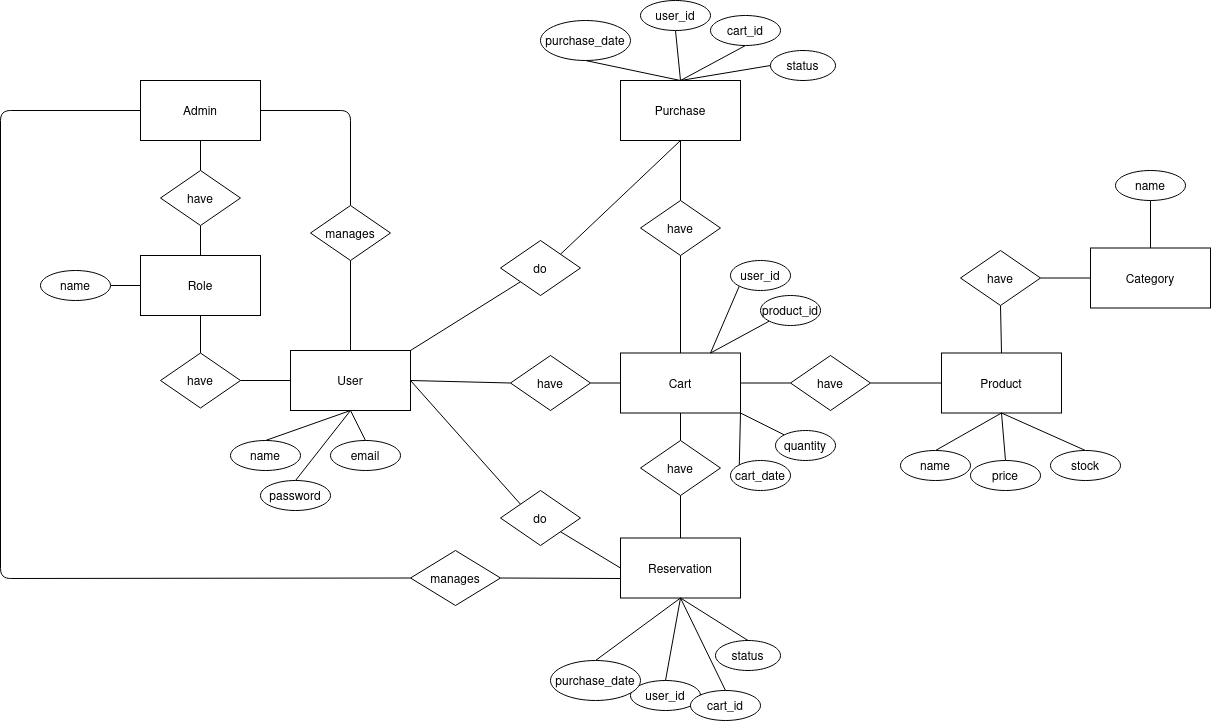

The diagram above was exported from draw.io. Its source (the exported page's mxGraphModel, read from the mxfile embedded in the PNG):
<mxGraphModel dx="1434" dy="790" grid="1" gridSize="10" guides="1" tooltips="1" connect="1" arrows="1" fold="1" page="1" pageScale="1" pageWidth="850" pageHeight="1100" math="0" shadow="0">
  <root>
    <mxCell id="0" />
    <mxCell id="1" parent="0" />
    <mxCell id="F8_5vHamBAaNeUC6fleF-2" style="edgeStyle=none;html=1;exitX=1;exitY=0.5;exitDx=0;exitDy=0;entryX=0;entryY=0.5;entryDx=0;entryDy=0;endArrow=none;endFill=0;" edge="1" parent="1" source="F8_5vHamBAaNeUC6fleF-5" target="F8_5vHamBAaNeUC6fleF-40">
      <mxGeometry relative="1" as="geometry" />
    </mxCell>
    <mxCell id="F8_5vHamBAaNeUC6fleF-3" style="edgeStyle=none;html=1;exitX=1;exitY=0;exitDx=0;exitDy=0;entryX=0;entryY=1;entryDx=0;entryDy=0;endArrow=none;endFill=0;" edge="1" parent="1" source="F8_5vHamBAaNeUC6fleF-5" target="F8_5vHamBAaNeUC6fleF-45">
      <mxGeometry relative="1" as="geometry" />
    </mxCell>
    <mxCell id="F8_5vHamBAaNeUC6fleF-4" style="edgeStyle=none;html=1;exitX=0.5;exitY=0;exitDx=0;exitDy=0;endArrow=none;endFill=0;" edge="1" parent="1" source="F8_5vHamBAaNeUC6fleF-5" target="F8_5vHamBAaNeUC6fleF-80">
      <mxGeometry relative="1" as="geometry" />
    </mxCell>
    <mxCell id="F8_5vHamBAaNeUC6fleF-5" value="User" style="rounded=0;whiteSpace=wrap;html=1;" vertex="1" parent="1">
      <mxGeometry x="370" y="490" width="120" height="60" as="geometry" />
    </mxCell>
    <mxCell id="F8_5vHamBAaNeUC6fleF-6" style="edgeStyle=none;html=1;exitX=0.5;exitY=0;exitDx=0;exitDy=0;entryX=0.5;entryY=1;entryDx=0;entryDy=0;endArrow=none;endFill=0;" edge="1" parent="1" source="F8_5vHamBAaNeUC6fleF-7" target="F8_5vHamBAaNeUC6fleF-5">
      <mxGeometry relative="1" as="geometry" />
    </mxCell>
    <mxCell id="F8_5vHamBAaNeUC6fleF-7" value="name" style="ellipse;whiteSpace=wrap;html=1;" vertex="1" parent="1">
      <mxGeometry x="310" y="580" width="70" height="30" as="geometry" />
    </mxCell>
    <mxCell id="F8_5vHamBAaNeUC6fleF-8" style="edgeStyle=none;html=1;exitX=1;exitY=0.5;exitDx=0;exitDy=0;entryX=0;entryY=0.5;entryDx=0;entryDy=0;endArrow=none;endFill=0;" edge="1" parent="1" source="F8_5vHamBAaNeUC6fleF-9" target="F8_5vHamBAaNeUC6fleF-5">
      <mxGeometry relative="1" as="geometry" />
    </mxCell>
    <mxCell id="F8_5vHamBAaNeUC6fleF-9" value="have" style="rhombus;whiteSpace=wrap;html=1;" vertex="1" parent="1">
      <mxGeometry x="240" y="492.5" width="80" height="55" as="geometry" />
    </mxCell>
    <mxCell id="F8_5vHamBAaNeUC6fleF-10" style="edgeStyle=none;html=1;exitX=0.5;exitY=0;exitDx=0;exitDy=0;entryX=0.5;entryY=1;entryDx=0;entryDy=0;endArrow=none;endFill=0;" edge="1" parent="1" source="F8_5vHamBAaNeUC6fleF-11" target="F8_5vHamBAaNeUC6fleF-5">
      <mxGeometry relative="1" as="geometry" />
    </mxCell>
    <mxCell id="F8_5vHamBAaNeUC6fleF-11" value="email" style="ellipse;whiteSpace=wrap;html=1;" vertex="1" parent="1">
      <mxGeometry x="410" y="580" width="70" height="30" as="geometry" />
    </mxCell>
    <mxCell id="F8_5vHamBAaNeUC6fleF-12" style="edgeStyle=none;html=1;exitX=0.5;exitY=0;exitDx=0;exitDy=0;entryX=0.5;entryY=1;entryDx=0;entryDy=0;endArrow=none;endFill=0;" edge="1" parent="1" source="F8_5vHamBAaNeUC6fleF-13" target="F8_5vHamBAaNeUC6fleF-5">
      <mxGeometry relative="1" as="geometry" />
    </mxCell>
    <mxCell id="F8_5vHamBAaNeUC6fleF-13" value="password" style="ellipse;whiteSpace=wrap;html=1;" vertex="1" parent="1">
      <mxGeometry x="340" y="620" width="70" height="30" as="geometry" />
    </mxCell>
    <mxCell id="F8_5vHamBAaNeUC6fleF-14" style="edgeStyle=none;html=1;exitX=0.5;exitY=1;exitDx=0;exitDy=0;entryX=0.5;entryY=0;entryDx=0;entryDy=0;endArrow=none;endFill=0;" edge="1" parent="1" source="F8_5vHamBAaNeUC6fleF-15" target="F8_5vHamBAaNeUC6fleF-9">
      <mxGeometry relative="1" as="geometry" />
    </mxCell>
    <mxCell id="F8_5vHamBAaNeUC6fleF-15" value="Role" style="rounded=0;whiteSpace=wrap;html=1;" vertex="1" parent="1">
      <mxGeometry x="220" y="395" width="120" height="60" as="geometry" />
    </mxCell>
    <mxCell id="F8_5vHamBAaNeUC6fleF-16" style="edgeStyle=none;html=1;exitX=1;exitY=0.5;exitDx=0;exitDy=0;entryX=0;entryY=0.5;entryDx=0;entryDy=0;endArrow=none;endFill=0;" edge="1" parent="1" source="F8_5vHamBAaNeUC6fleF-17" target="F8_5vHamBAaNeUC6fleF-15">
      <mxGeometry relative="1" as="geometry" />
    </mxCell>
    <mxCell id="F8_5vHamBAaNeUC6fleF-17" value="name" style="ellipse;whiteSpace=wrap;html=1;" vertex="1" parent="1">
      <mxGeometry x="120" y="410" width="70" height="30" as="geometry" />
    </mxCell>
    <mxCell id="F8_5vHamBAaNeUC6fleF-18" style="edgeStyle=none;html=1;exitX=0.5;exitY=0;exitDx=0;exitDy=0;entryX=0.5;entryY=1;entryDx=0;entryDy=0;endArrow=none;endFill=0;" edge="1" parent="1" source="F8_5vHamBAaNeUC6fleF-19" target="F8_5vHamBAaNeUC6fleF-31">
      <mxGeometry relative="1" as="geometry" />
    </mxCell>
    <mxCell id="F8_5vHamBAaNeUC6fleF-19" value="Product" style="rounded=0;whiteSpace=wrap;html=1;" vertex="1" parent="1">
      <mxGeometry x="1021" y="492.5" width="120" height="60" as="geometry" />
    </mxCell>
    <mxCell id="F8_5vHamBAaNeUC6fleF-20" style="edgeStyle=none;html=1;exitX=0;exitY=0.5;exitDx=0;exitDy=0;endArrow=none;endFill=0;entryX=1;entryY=0.5;entryDx=0;entryDy=0;" edge="1" parent="1" source="F8_5vHamBAaNeUC6fleF-23" target="F8_5vHamBAaNeUC6fleF-40">
      <mxGeometry relative="1" as="geometry">
        <mxPoint x="650" y="595" as="targetPoint" />
      </mxGeometry>
    </mxCell>
    <mxCell id="F8_5vHamBAaNeUC6fleF-21" style="edgeStyle=none;html=1;exitX=0.5;exitY=1;exitDx=0;exitDy=0;entryX=0.5;entryY=0;entryDx=0;entryDy=0;endArrow=none;endFill=0;" edge="1" parent="1" source="F8_5vHamBAaNeUC6fleF-23" target="F8_5vHamBAaNeUC6fleF-41">
      <mxGeometry relative="1" as="geometry" />
    </mxCell>
    <mxCell id="F8_5vHamBAaNeUC6fleF-22" style="edgeStyle=none;html=1;exitX=1;exitY=0.5;exitDx=0;exitDy=0;endArrow=none;endFill=0;entryX=0;entryY=0.5;entryDx=0;entryDy=0;" edge="1" parent="1" source="F8_5vHamBAaNeUC6fleF-23" target="F8_5vHamBAaNeUC6fleF-49">
      <mxGeometry relative="1" as="geometry">
        <mxPoint x="920" y="523" as="targetPoint" />
      </mxGeometry>
    </mxCell>
    <mxCell id="F8_5vHamBAaNeUC6fleF-23" value="Cart" style="rounded=0;whiteSpace=wrap;html=1;" vertex="1" parent="1">
      <mxGeometry x="700" y="492.5" width="120" height="60" as="geometry" />
    </mxCell>
    <mxCell id="F8_5vHamBAaNeUC6fleF-24" style="edgeStyle=none;html=1;exitX=0.5;exitY=0;exitDx=0;exitDy=0;endArrow=none;endFill=0;entryX=0.5;entryY=1;entryDx=0;entryDy=0;" edge="1" parent="1" source="F8_5vHamBAaNeUC6fleF-26" target="F8_5vHamBAaNeUC6fleF-41">
      <mxGeometry relative="1" as="geometry">
        <mxPoint x="650" y="720" as="targetPoint" />
      </mxGeometry>
    </mxCell>
    <mxCell id="F8_5vHamBAaNeUC6fleF-25" style="edgeStyle=none;html=1;exitX=0;exitY=0.5;exitDx=0;exitDy=0;entryX=1;entryY=1;entryDx=0;entryDy=0;endArrow=none;endFill=0;" edge="1" parent="1" source="F8_5vHamBAaNeUC6fleF-26" target="F8_5vHamBAaNeUC6fleF-47">
      <mxGeometry relative="1" as="geometry" />
    </mxCell>
    <mxCell id="F8_5vHamBAaNeUC6fleF-26" value="Reservation" style="rounded=0;whiteSpace=wrap;html=1;" vertex="1" parent="1">
      <mxGeometry x="700" y="677.5" width="120" height="60" as="geometry" />
    </mxCell>
    <mxCell id="F8_5vHamBAaNeUC6fleF-27" style="edgeStyle=none;html=1;exitX=0.5;exitY=1;exitDx=0;exitDy=0;entryX=0.5;entryY=0;entryDx=0;entryDy=0;endArrow=none;endFill=0;" edge="1" parent="1" source="F8_5vHamBAaNeUC6fleF-28" target="F8_5vHamBAaNeUC6fleF-43">
      <mxGeometry relative="1" as="geometry" />
    </mxCell>
    <mxCell id="F8_5vHamBAaNeUC6fleF-28" value="Purchase" style="rounded=0;whiteSpace=wrap;html=1;" vertex="1" parent="1">
      <mxGeometry x="700" y="220" width="120" height="60" as="geometry" />
    </mxCell>
    <mxCell id="F8_5vHamBAaNeUC6fleF-29" value="Category" style="rounded=0;whiteSpace=wrap;html=1;" vertex="1" parent="1">
      <mxGeometry x="1170" y="387.5" width="120" height="60" as="geometry" />
    </mxCell>
    <mxCell id="F8_5vHamBAaNeUC6fleF-30" style="edgeStyle=none;html=1;exitX=1;exitY=0.5;exitDx=0;exitDy=0;endArrow=none;endFill=0;entryX=0;entryY=0.5;entryDx=0;entryDy=0;" edge="1" parent="1" source="F8_5vHamBAaNeUC6fleF-31" target="F8_5vHamBAaNeUC6fleF-29">
      <mxGeometry relative="1" as="geometry">
        <mxPoint x="1160" y="400" as="targetPoint" />
      </mxGeometry>
    </mxCell>
    <mxCell id="F8_5vHamBAaNeUC6fleF-31" value="have" style="rhombus;whiteSpace=wrap;html=1;" vertex="1" parent="1">
      <mxGeometry x="1040" y="390" width="80" height="55" as="geometry" />
    </mxCell>
    <mxCell id="F8_5vHamBAaNeUC6fleF-32" style="edgeStyle=none;html=1;exitX=0.5;exitY=1;exitDx=0;exitDy=0;entryX=0.5;entryY=0;entryDx=0;entryDy=0;endArrow=none;endFill=0;" edge="1" parent="1" source="F8_5vHamBAaNeUC6fleF-33" target="F8_5vHamBAaNeUC6fleF-29">
      <mxGeometry relative="1" as="geometry" />
    </mxCell>
    <mxCell id="F8_5vHamBAaNeUC6fleF-33" value="name" style="ellipse;whiteSpace=wrap;html=1;" vertex="1" parent="1">
      <mxGeometry x="1195" y="310" width="70" height="30" as="geometry" />
    </mxCell>
    <mxCell id="F8_5vHamBAaNeUC6fleF-34" style="edgeStyle=none;html=1;exitX=0.5;exitY=0;exitDx=0;exitDy=0;entryX=0.5;entryY=1;entryDx=0;entryDy=0;endArrow=none;endFill=0;" edge="1" parent="1" source="F8_5vHamBAaNeUC6fleF-35" target="F8_5vHamBAaNeUC6fleF-19">
      <mxGeometry relative="1" as="geometry" />
    </mxCell>
    <mxCell id="F8_5vHamBAaNeUC6fleF-35" value="name" style="ellipse;whiteSpace=wrap;html=1;" vertex="1" parent="1">
      <mxGeometry x="980" y="590" width="70" height="30" as="geometry" />
    </mxCell>
    <mxCell id="F8_5vHamBAaNeUC6fleF-36" style="edgeStyle=none;html=1;exitX=0.5;exitY=0;exitDx=0;exitDy=0;entryX=0.5;entryY=1;entryDx=0;entryDy=0;endArrow=none;endFill=0;" edge="1" parent="1" source="F8_5vHamBAaNeUC6fleF-37" target="F8_5vHamBAaNeUC6fleF-19">
      <mxGeometry relative="1" as="geometry" />
    </mxCell>
    <mxCell id="F8_5vHamBAaNeUC6fleF-37" value="price" style="ellipse;whiteSpace=wrap;html=1;" vertex="1" parent="1">
      <mxGeometry x="1050" y="600" width="70" height="30" as="geometry" />
    </mxCell>
    <mxCell id="F8_5vHamBAaNeUC6fleF-38" style="edgeStyle=none;html=1;exitX=0.5;exitY=0;exitDx=0;exitDy=0;entryX=0.5;entryY=1;entryDx=0;entryDy=0;endArrow=none;endFill=0;" edge="1" parent="1" source="F8_5vHamBAaNeUC6fleF-39" target="F8_5vHamBAaNeUC6fleF-19">
      <mxGeometry relative="1" as="geometry" />
    </mxCell>
    <mxCell id="F8_5vHamBAaNeUC6fleF-39" value="stock" style="ellipse;whiteSpace=wrap;html=1;" vertex="1" parent="1">
      <mxGeometry x="1130" y="590" width="70" height="30" as="geometry" />
    </mxCell>
    <mxCell id="F8_5vHamBAaNeUC6fleF-40" value="have" style="rhombus;whiteSpace=wrap;html=1;" vertex="1" parent="1">
      <mxGeometry x="590" y="495" width="80" height="55" as="geometry" />
    </mxCell>
    <mxCell id="F8_5vHamBAaNeUC6fleF-41" value="have" style="rhombus;whiteSpace=wrap;html=1;" vertex="1" parent="1">
      <mxGeometry x="720" y="580" width="80" height="55" as="geometry" />
    </mxCell>
    <mxCell id="F8_5vHamBAaNeUC6fleF-42" style="edgeStyle=none;html=1;exitX=0.5;exitY=1;exitDx=0;exitDy=0;entryX=0.5;entryY=0;entryDx=0;entryDy=0;endArrow=none;endFill=0;" edge="1" parent="1" source="F8_5vHamBAaNeUC6fleF-43" target="F8_5vHamBAaNeUC6fleF-23">
      <mxGeometry relative="1" as="geometry" />
    </mxCell>
    <mxCell id="F8_5vHamBAaNeUC6fleF-43" value="have" style="rhombus;whiteSpace=wrap;html=1;" vertex="1" parent="1">
      <mxGeometry x="720" y="340" width="80" height="55" as="geometry" />
    </mxCell>
    <mxCell id="F8_5vHamBAaNeUC6fleF-44" style="edgeStyle=none;html=1;exitX=1;exitY=0;exitDx=0;exitDy=0;entryX=0.5;entryY=1;entryDx=0;entryDy=0;endArrow=none;endFill=0;" edge="1" parent="1" source="F8_5vHamBAaNeUC6fleF-45" target="F8_5vHamBAaNeUC6fleF-28">
      <mxGeometry relative="1" as="geometry" />
    </mxCell>
    <mxCell id="F8_5vHamBAaNeUC6fleF-45" value="do" style="rhombus;whiteSpace=wrap;html=1;" vertex="1" parent="1">
      <mxGeometry x="580" y="380" width="80" height="55" as="geometry" />
    </mxCell>
    <mxCell id="F8_5vHamBAaNeUC6fleF-46" style="edgeStyle=none;html=1;exitX=0;exitY=0;exitDx=0;exitDy=0;entryX=1;entryY=0.5;entryDx=0;entryDy=0;endArrow=none;endFill=0;" edge="1" parent="1" source="F8_5vHamBAaNeUC6fleF-47" target="F8_5vHamBAaNeUC6fleF-5">
      <mxGeometry relative="1" as="geometry" />
    </mxCell>
    <mxCell id="F8_5vHamBAaNeUC6fleF-47" value="do" style="rhombus;whiteSpace=wrap;html=1;" vertex="1" parent="1">
      <mxGeometry x="580" y="630" width="80" height="55" as="geometry" />
    </mxCell>
    <mxCell id="F8_5vHamBAaNeUC6fleF-48" style="edgeStyle=none;html=1;exitX=1;exitY=0.5;exitDx=0;exitDy=0;entryX=0;entryY=0.5;entryDx=0;entryDy=0;endArrow=none;endFill=0;" edge="1" parent="1" source="F8_5vHamBAaNeUC6fleF-49" target="F8_5vHamBAaNeUC6fleF-19">
      <mxGeometry relative="1" as="geometry" />
    </mxCell>
    <mxCell id="F8_5vHamBAaNeUC6fleF-49" value="have" style="rhombus;whiteSpace=wrap;html=1;" vertex="1" parent="1">
      <mxGeometry x="870" y="495" width="80" height="55" as="geometry" />
    </mxCell>
    <mxCell id="F8_5vHamBAaNeUC6fleF-50" style="edgeStyle=none;html=1;exitX=0.5;exitY=1;exitDx=0;exitDy=0;entryX=0.5;entryY=0;entryDx=0;entryDy=0;endArrow=none;endFill=0;" edge="1" parent="1" source="F8_5vHamBAaNeUC6fleF-51" target="F8_5vHamBAaNeUC6fleF-28">
      <mxGeometry relative="1" as="geometry" />
    </mxCell>
    <mxCell id="F8_5vHamBAaNeUC6fleF-51" value="user_id" style="ellipse;whiteSpace=wrap;html=1;" vertex="1" parent="1">
      <mxGeometry x="720" y="140" width="70" height="30" as="geometry" />
    </mxCell>
    <mxCell id="F8_5vHamBAaNeUC6fleF-52" style="edgeStyle=none;html=1;exitX=0.5;exitY=1;exitDx=0;exitDy=0;entryX=0.5;entryY=0;entryDx=0;entryDy=0;endArrow=none;endFill=0;" edge="1" parent="1" source="F8_5vHamBAaNeUC6fleF-53" target="F8_5vHamBAaNeUC6fleF-28">
      <mxGeometry relative="1" as="geometry" />
    </mxCell>
    <mxCell id="F8_5vHamBAaNeUC6fleF-53" value="cart_id" style="ellipse;whiteSpace=wrap;html=1;" vertex="1" parent="1">
      <mxGeometry x="790" y="155" width="70" height="30" as="geometry" />
    </mxCell>
    <mxCell id="F8_5vHamBAaNeUC6fleF-54" style="edgeStyle=none;html=1;exitX=0.5;exitY=1;exitDx=0;exitDy=0;entryX=0.5;entryY=0;entryDx=0;entryDy=0;endArrow=none;endFill=0;" edge="1" parent="1" source="F8_5vHamBAaNeUC6fleF-55" target="F8_5vHamBAaNeUC6fleF-28">
      <mxGeometry relative="1" as="geometry" />
    </mxCell>
    <mxCell id="F8_5vHamBAaNeUC6fleF-55" value="purchase_date" style="ellipse;whiteSpace=wrap;html=1;" vertex="1" parent="1">
      <mxGeometry x="620" y="160" width="90" height="40" as="geometry" />
    </mxCell>
    <mxCell id="F8_5vHamBAaNeUC6fleF-56" style="edgeStyle=none;html=1;exitX=0;exitY=0.5;exitDx=0;exitDy=0;entryX=0.5;entryY=0;entryDx=0;entryDy=0;endArrow=none;endFill=0;" edge="1" parent="1" source="F8_5vHamBAaNeUC6fleF-57" target="F8_5vHamBAaNeUC6fleF-28">
      <mxGeometry relative="1" as="geometry" />
    </mxCell>
    <mxCell id="F8_5vHamBAaNeUC6fleF-57" value="status" style="ellipse;whiteSpace=wrap;html=1;" vertex="1" parent="1">
      <mxGeometry x="850" y="190" width="65" height="30" as="geometry" />
    </mxCell>
    <mxCell id="F8_5vHamBAaNeUC6fleF-58" style="edgeStyle=none;html=1;exitX=0.5;exitY=0;exitDx=0;exitDy=0;entryX=0.5;entryY=1;entryDx=0;entryDy=0;endArrow=none;endFill=0;" edge="1" parent="1" source="F8_5vHamBAaNeUC6fleF-59" target="F8_5vHamBAaNeUC6fleF-26">
      <mxGeometry relative="1" as="geometry" />
    </mxCell>
    <mxCell id="F8_5vHamBAaNeUC6fleF-59" value="user_id" style="ellipse;whiteSpace=wrap;html=1;" vertex="1" parent="1">
      <mxGeometry x="710" y="820" width="70" height="30" as="geometry" />
    </mxCell>
    <mxCell id="F8_5vHamBAaNeUC6fleF-60" style="edgeStyle=none;html=1;exitX=0.5;exitY=0;exitDx=0;exitDy=0;entryX=0.5;entryY=1;entryDx=0;entryDy=0;endArrow=none;endFill=0;" edge="1" parent="1" source="F8_5vHamBAaNeUC6fleF-61" target="F8_5vHamBAaNeUC6fleF-26">
      <mxGeometry relative="1" as="geometry" />
    </mxCell>
    <mxCell id="F8_5vHamBAaNeUC6fleF-61" value="cart_id" style="ellipse;whiteSpace=wrap;html=1;" vertex="1" parent="1">
      <mxGeometry x="770" y="830" width="70" height="30" as="geometry" />
    </mxCell>
    <mxCell id="F8_5vHamBAaNeUC6fleF-62" style="edgeStyle=none;html=1;exitX=0.5;exitY=0;exitDx=0;exitDy=0;entryX=0.5;entryY=1;entryDx=0;entryDy=0;endArrow=none;endFill=0;" edge="1" parent="1" source="F8_5vHamBAaNeUC6fleF-63" target="F8_5vHamBAaNeUC6fleF-26">
      <mxGeometry relative="1" as="geometry" />
    </mxCell>
    <mxCell id="F8_5vHamBAaNeUC6fleF-63" value="purchase_date" style="ellipse;whiteSpace=wrap;html=1;" vertex="1" parent="1">
      <mxGeometry x="630" y="800" width="90" height="40" as="geometry" />
    </mxCell>
    <mxCell id="F8_5vHamBAaNeUC6fleF-64" style="edgeStyle=none;html=1;exitX=0.5;exitY=0;exitDx=0;exitDy=0;entryX=0.5;entryY=1;entryDx=0;entryDy=0;endArrow=none;endFill=0;" edge="1" parent="1" source="F8_5vHamBAaNeUC6fleF-65" target="F8_5vHamBAaNeUC6fleF-26">
      <mxGeometry relative="1" as="geometry" />
    </mxCell>
    <mxCell id="F8_5vHamBAaNeUC6fleF-65" value="status" style="ellipse;whiteSpace=wrap;html=1;" vertex="1" parent="1">
      <mxGeometry x="795" y="780" width="65" height="30" as="geometry" />
    </mxCell>
    <mxCell id="F8_5vHamBAaNeUC6fleF-66" style="edgeStyle=none;html=1;exitX=0;exitY=1;exitDx=0;exitDy=0;entryX=0.75;entryY=0;entryDx=0;entryDy=0;endArrow=none;endFill=0;" edge="1" parent="1" source="F8_5vHamBAaNeUC6fleF-67" target="F8_5vHamBAaNeUC6fleF-23">
      <mxGeometry relative="1" as="geometry" />
    </mxCell>
    <mxCell id="F8_5vHamBAaNeUC6fleF-67" value="user_id" style="ellipse;whiteSpace=wrap;html=1;" vertex="1" parent="1">
      <mxGeometry x="810" y="400" width="60" height="30" as="geometry" />
    </mxCell>
    <mxCell id="F8_5vHamBAaNeUC6fleF-68" style="edgeStyle=none;html=1;exitX=0;exitY=1;exitDx=0;exitDy=0;entryX=0.75;entryY=0;entryDx=0;entryDy=0;endArrow=none;endFill=0;" edge="1" parent="1" source="F8_5vHamBAaNeUC6fleF-69" target="F8_5vHamBAaNeUC6fleF-23">
      <mxGeometry relative="1" as="geometry" />
    </mxCell>
    <mxCell id="F8_5vHamBAaNeUC6fleF-69" value="product_id" style="ellipse;whiteSpace=wrap;html=1;" vertex="1" parent="1">
      <mxGeometry x="840" y="435" width="60" height="30" as="geometry" />
    </mxCell>
    <mxCell id="F8_5vHamBAaNeUC6fleF-70" style="edgeStyle=none;html=1;exitX=0;exitY=0;exitDx=0;exitDy=0;entryX=1;entryY=1;entryDx=0;entryDy=0;endArrow=none;endFill=0;" edge="1" parent="1" source="F8_5vHamBAaNeUC6fleF-71" target="F8_5vHamBAaNeUC6fleF-23">
      <mxGeometry relative="1" as="geometry" />
    </mxCell>
    <mxCell id="F8_5vHamBAaNeUC6fleF-71" value="quantity" style="ellipse;whiteSpace=wrap;html=1;" vertex="1" parent="1">
      <mxGeometry x="855" y="570" width="60" height="30" as="geometry" />
    </mxCell>
    <mxCell id="F8_5vHamBAaNeUC6fleF-72" style="edgeStyle=none;html=1;exitX=0;exitY=0;exitDx=0;exitDy=0;entryX=1;entryY=1;entryDx=0;entryDy=0;endArrow=none;endFill=0;" edge="1" parent="1" source="F8_5vHamBAaNeUC6fleF-73" target="F8_5vHamBAaNeUC6fleF-23">
      <mxGeometry relative="1" as="geometry" />
    </mxCell>
    <mxCell id="F8_5vHamBAaNeUC6fleF-73" value="cart_date" style="ellipse;whiteSpace=wrap;html=1;" vertex="1" parent="1">
      <mxGeometry x="810" y="600" width="60" height="30" as="geometry" />
    </mxCell>
    <mxCell id="F8_5vHamBAaNeUC6fleF-74" style="edgeStyle=none;html=1;exitX=0.5;exitY=1;exitDx=0;exitDy=0;entryX=0.5;entryY=0;entryDx=0;entryDy=0;endArrow=none;endFill=0;" edge="1" parent="1" source="F8_5vHamBAaNeUC6fleF-76" target="F8_5vHamBAaNeUC6fleF-78">
      <mxGeometry relative="1" as="geometry" />
    </mxCell>
    <mxCell id="F8_5vHamBAaNeUC6fleF-75" style="edgeStyle=none;html=1;exitX=0;exitY=0.5;exitDx=0;exitDy=0;endArrow=none;endFill=0;entryX=0;entryY=0.5;entryDx=0;entryDy=0;" edge="1" parent="1" source="F8_5vHamBAaNeUC6fleF-76" target="F8_5vHamBAaNeUC6fleF-82">
      <mxGeometry relative="1" as="geometry">
        <mxPoint x="470" y="710" as="targetPoint" />
        <Array as="points">
          <mxPoint x="80" y="250" />
          <mxPoint x="80" y="718" />
        </Array>
      </mxGeometry>
    </mxCell>
    <mxCell id="F8_5vHamBAaNeUC6fleF-76" value="Admin" style="rounded=0;whiteSpace=wrap;html=1;" vertex="1" parent="1">
      <mxGeometry x="220" y="220" width="120" height="60" as="geometry" />
    </mxCell>
    <mxCell id="F8_5vHamBAaNeUC6fleF-77" style="edgeStyle=none;html=1;exitX=0.5;exitY=1;exitDx=0;exitDy=0;entryX=0.5;entryY=0;entryDx=0;entryDy=0;endArrow=none;endFill=0;" edge="1" parent="1" source="F8_5vHamBAaNeUC6fleF-78" target="F8_5vHamBAaNeUC6fleF-15">
      <mxGeometry relative="1" as="geometry" />
    </mxCell>
    <mxCell id="F8_5vHamBAaNeUC6fleF-78" value="have" style="rhombus;whiteSpace=wrap;html=1;" vertex="1" parent="1">
      <mxGeometry x="240" y="310" width="80" height="55" as="geometry" />
    </mxCell>
    <mxCell id="F8_5vHamBAaNeUC6fleF-79" style="edgeStyle=none;html=1;exitX=0.5;exitY=0;exitDx=0;exitDy=0;entryX=1;entryY=0.5;entryDx=0;entryDy=0;endArrow=none;endFill=0;" edge="1" parent="1" source="F8_5vHamBAaNeUC6fleF-80" target="F8_5vHamBAaNeUC6fleF-76">
      <mxGeometry relative="1" as="geometry">
        <Array as="points">
          <mxPoint x="430" y="250" />
        </Array>
      </mxGeometry>
    </mxCell>
    <mxCell id="F8_5vHamBAaNeUC6fleF-80" value="manages" style="rhombus;whiteSpace=wrap;html=1;" vertex="1" parent="1">
      <mxGeometry x="390" y="345" width="80" height="55" as="geometry" />
    </mxCell>
    <mxCell id="F8_5vHamBAaNeUC6fleF-81" style="edgeStyle=none;html=1;exitX=1;exitY=0.5;exitDx=0;exitDy=0;endArrow=none;endFill=0;" edge="1" parent="1" source="F8_5vHamBAaNeUC6fleF-82">
      <mxGeometry relative="1" as="geometry">
        <mxPoint x="700" y="718" as="targetPoint" />
      </mxGeometry>
    </mxCell>
    <mxCell id="F8_5vHamBAaNeUC6fleF-82" value="manages" style="rhombus;whiteSpace=wrap;html=1;" vertex="1" parent="1">
      <mxGeometry x="490" y="690" width="90" height="55" as="geometry" />
    </mxCell>
  </root>
</mxGraphModel>